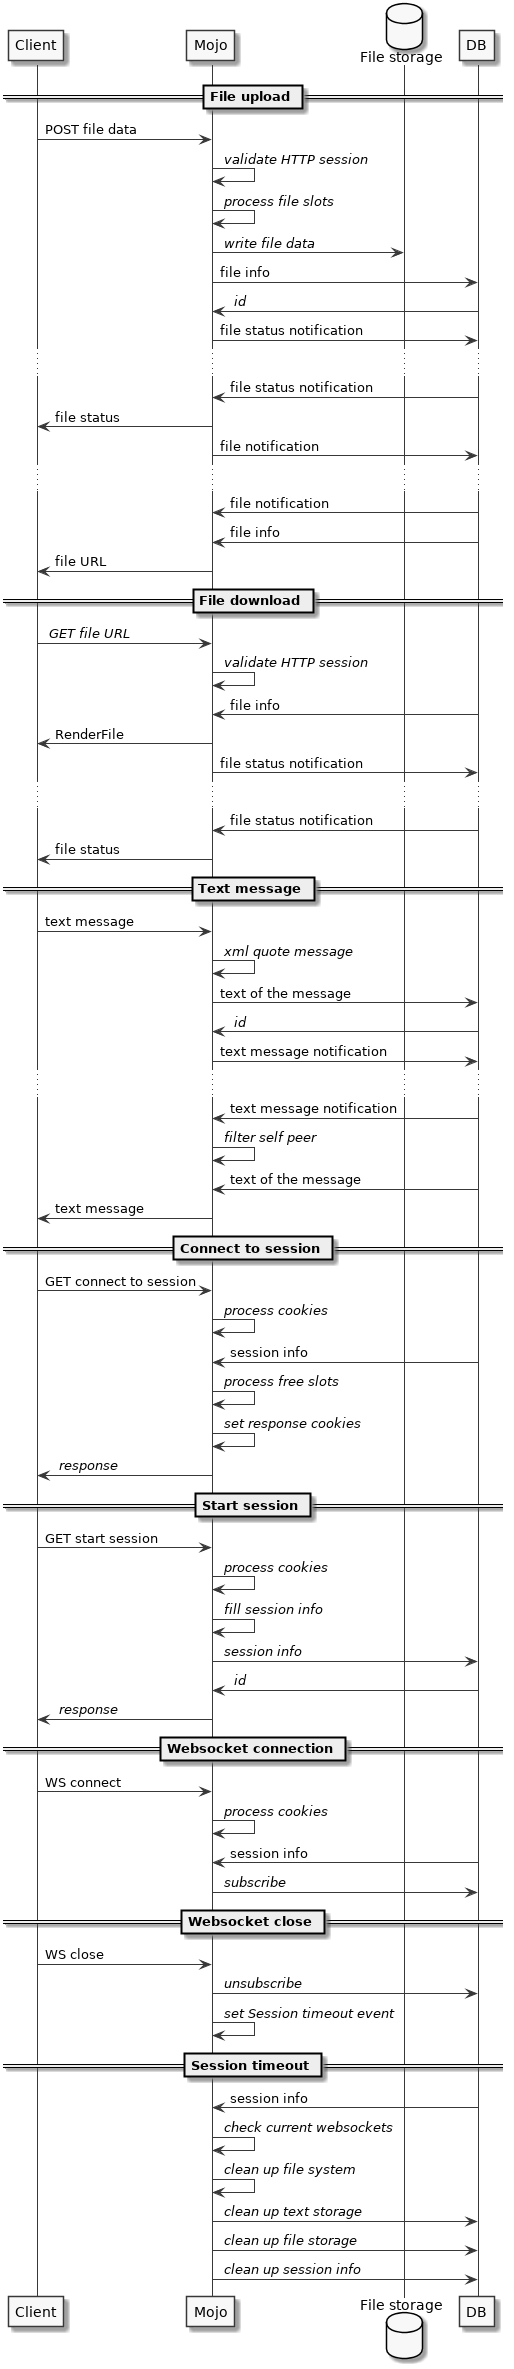

The diagram above was rendered by PlantUML. Its source (embedded in the PNG):
@startuml
skinparam monochrome true

participant Client as c
participant Mojo as s
database "File storage" as fs
participant DB as db

== File upload ==
c -> s : POST file data
s -> s : // validate HTTP session //
s -> s : // process file slots //
s -> fs : // write file data //
s -> db : file info
db -> s : // id //
s -> db : file status notification
...
db -> s : file status notification
s -> c : file status
s -> db : file notification
...
db -> s : file notification
db -> s : file info
s -> c : file URL

== File download ==
c -> s : // GET file URL //
s -> s : // validate HTTP session //
db -> s : file info
s -> c : RenderFile
s -> db : file status notification
...
db -> s : file status notification
s -> c : file status

== Text message ==
c -> s : text message
s -> s : // xml quote message //
s -> db : text of the message
db -> s : // id //
s -> db : text message notification
...
db -> s : text message notification
s -> s : // filter self peer //
db -> s : text of the message
s -> c : text message

== Connect to session ==
c -> s : GET connect to session
s -> s : // process cookies //
db -> s : session info
s -> s : // process free slots //
s -> s : // set response cookies //
s -> c : // response //

== Start session ==
c -> s : GET start session
s -> s : // process cookies //
s -> s : // fill session info //
s -> db : // session info //
db -> s : // id //
s -> c : // response //

== Websocket connection ==
c -> s : WS connect
s -> s : // process cookies //
db -> s : session info
s -> db : // subscribe //

== Websocket close ==
c -> s : WS close
s -> db : // unsubscribe //
s -> s : // set Session timeout event //

== Session timeout ==
db -> s : session info
s -> s : // check current websockets //
s -> s : // clean up file system //
s -> db : // clean up text storage //
s -> db : // clean up file storage //
s -> db : // clean up session info //
@enduml